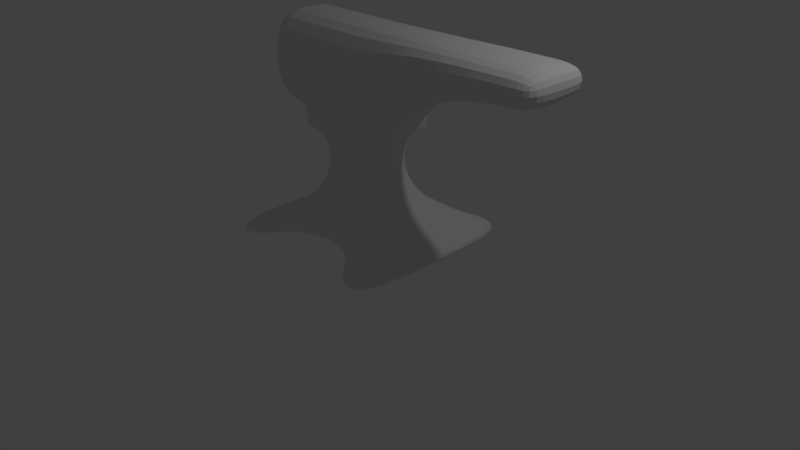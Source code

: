 # Source: anvil.blend  (saved by Blender 2.79.0; exported with 4.5.12 LTS)
import bpy
from mathutils import Matrix  # noqa: F401  (used for matrix-valued properties, if any)

bpy.ops.wm.read_factory_settings(use_empty=True)
scene = bpy.context.scene
scene.name = 'Scene'

# ---- collections
col_collection_1 = bpy.data.collections.new('Collection 1'); scene.collection.children.link(col_collection_1)
col_collection_20 = bpy.data.collections.new('Collection 20'); scene.collection.children.link(col_collection_20)
col_collection_20.hide_render = True
col_collection_20.hide_viewport = True

# ---- world
world_world = bpy.data.worlds.new('World'); scene.world = world_world
world_world.color = (0.05088, 0.05088, 0.05088)
world_world.use_sun_shadow = False
world_world.sun_shadow_jitter_overblur = 0.0
world_world.cycles.sampling_method = 'MANUAL'

# ---- cameras
cam_camera = bpy.data.cameras.new('Camera')
cam_camera.clip_end = 100.0
cam_camera.lens = 35.0
cam_camera.sensor_width = 32.0
cam_camera.sensor_height = 18.0
cam_camera.ortho_scale = 7.314
cam_camera.dof.focus_distance = 0.0
cam_camera.dof.aperture_fstop = 128.0

# ---- lights
light_lamp = bpy.data.lights.new('Lamp', 'POINT')
light_lamp.transmission_factor = 0.0
light_lamp.cutoff_distance = 30.0
light_lamp.energy = 100.0
light_lamp.shadow_buffer_clip_start = 1.001
light_lamp.shadow_soft_size = 0.1
light_lamp.shadow_maximum_resolution = 0.006
light_lamp.use_absolute_resolution = True

# ---- meshes
me_plane = bpy.data.meshes.new('Plane')
me_plane.from_pydata([(-0.4964, -0.4964, 3.02), (-0.4964, -0.4964, 1.737), (0.4448, -0.4448, 1.639), (0.4079, -0.4079, 1.54), (0.3858, -0.3858, 1.442), (0.3785, -0.3785, 1.343), (0.3858, -0.3858, 1.245), (0.4079, -0.4079, 1.146), (0.4448, -0.4448, 1.048), (0.4964, -0.4964, 0.9491), (0.5637, -0.5637, 0.8506), (0.656, -0.656, 0.7521), (0.7835, -0.7835, 0.6536), (0.9598, -0.9598, 0.5551), (-0.9598, -0.9598, 0.5551), (-0.7835, -0.7835, 0.6536), (-0.656, -0.656, 0.7521), (-0.5637, -0.5637, 0.8506), (-0.4964, -0.4964, 0.9491), (-0.4448, -0.4448, 1.048), (-0.4079, -0.4079, 1.146), (-0.3858, -0.3858, 1.245), (-0.3785, -0.3785, 1.343), (-0.3858, -0.3858, 1.442), (-0.4079, -0.4079, 1.54), (-0.4448, -0.4448, 1.639), (-1.235, -1.235, 0.3146), (1.235, -1.235, 0.3146), (-1.205, -1.205, 0.4566), (1.205, -1.205, 0.4566), (-0.8779, -0.4964, 1.859), (-0.8779, -0.4964, 3.02), (-1.248, -0.4964, 1.898), (-1.248, -0.4964, 3.02), (0.4964, -0.4964, 3.02), (0.4964, -0.4964, 1.737), (2.797, -0.4964, 3.02), (2.797, -0.4964, 2.639), (0.8798, -0.4964, 3.02), (1.263, -0.4964, 3.02), (1.647, -0.4964, 3.02), (2.03, -0.4964, 3.02), (2.413, -0.4964, 3.02), (2.413, -0.4964, 2.624), (2.03, -0.4964, 2.579), (1.647, -0.4964, 2.497), (1.263, -0.4964, 2.365), (0.8798, -0.4964, 2.136), (-0.4964, 8.941e-08, 3.02), (-0.4964, 8.941e-08, 1.737), (-0.9598, -5.96e-08, 0.5551), (-0.7835, -5.96e-08, 0.6536), (-0.656, -1.192e-07, 0.7521), (-0.5637, -5.96e-08, 0.8506), (-0.4964, -5.96e-08, 0.9491), (-0.4448, 0.0, 1.048), (-0.4079, 0.0, 1.146), (-0.3858, 0.0, 1.245), (-0.3785, 0.0, 1.343), (-0.3858, 0.0, 1.442), (-0.4079, 0.0, 1.54), (-0.4448, 2.98e-08, 1.639), (0.9598, 5.96e-08, 0.5551), (0.7835, 5.96e-08, 0.6536), (0.656, 1.192e-07, 0.7521), (0.5637, 5.96e-08, 0.8506), (0.4964, 5.96e-08, 0.9491), (0.4448, 0.0, 1.048), (0.4079, 0.0, 1.146), (0.3858, 0.0, 1.245), (0.3785, 0.0, 1.343), (0.3858, 0.0, 1.442), (0.4079, 0.0, 1.54), (0.4448, -2.98e-08, 1.639), (-1.235, 0.0, 0.3146), (1.235, 0.0, 0.3146), (1.205, 2.384e-07, 0.4566), (-0.8779, 2.98e-08, 3.02), (-0.8779, 2.98e-08, 1.859), (-1.248, -2.98e-08, 3.02), (-1.248, -2.98e-08, 1.898), (0.4964, -8.941e-08, 3.02), (0.4964, -8.941e-08, 1.737), (2.797, 3.278e-07, 3.02), (2.797, 3.278e-07, 2.639), (0.8798, -2.98e-08, 3.02), (1.263, 2.98e-08, 3.02), (1.647, 1.192e-07, 3.02), (2.03, 1.788e-07, 3.02), (2.413, 2.682e-07, 3.02), (0.8798, -2.98e-08, 2.136), (1.263, 5.96e-08, 2.365), (1.647, 1.49e-07, 2.497), (2.03, 2.086e-07, 2.579), (2.413, 2.682e-07, 2.624), (-1.205, -2.384e-07, 0.4566), (0.8281, -1.205, 0.4566), (0.6732, -0.9598, 0.5551), (-0.8282, -1.205, 0.4566), (0.4662, -0.7835, 0.6536), (-0.6733, -0.9598, 0.5551), (0.4662, -0.7835, 0.3146), (-0.4664, -0.7835, 0.6536), (-6.304e-05, -0.6516, 0.7568), (-5.96e-08, -0.5637, 0.8506), (-5.96e-08, -0.4964, 0.9491), (0.0, -0.4448, 1.048), (0.0, -0.4079, 1.146), (0.0, -0.3858, 1.245), (0.0, -0.3785, 1.343), (0.0, -0.3858, 1.442), (0.0, -0.4079, 1.54), (2.98e-08, -0.4448, 1.639), (8.941e-08, -0.4964, 3.02), (8.941e-08, -0.4964, 1.737), (0.0, 0.0, 3.02), (0.8431, -1.235, 0.3146), (0.6732, -0.9598, 0.3146), (-0.8433, -1.235, 0.3146), (-0.6733, -0.9598, 0.3146), (-0.4664, -0.7835, 0.3146), (-6.218e-05, -0.6516, 0.3146), (0.8431, 0.0, 0.3146), (0.6732, 0.0, 0.3146), (-0.8433, 0.0, 0.3146), (-0.6733, 0.0, 0.3146), (0.4662, 0.0, 0.3146), (-0.4664, 0.0, 0.3146), (-6.218e-05, 0.0, 0.3146)], [], [(114, 1, 0, 113), (28, 98, 100, 14), (61, 25, 1, 49), (112, 2, 35, 114), (14, 100, 102, 15), (15, 102, 103, 16), (16, 103, 104, 17), (104, 10, 9, 105), (105, 9, 8, 106), (106, 8, 7, 107), (107, 7, 6, 108), (108, 6, 5, 109), (109, 5, 4, 110), (110, 4, 3, 111), (111, 3, 2, 112), (95, 28, 14, 50), (50, 14, 15, 51), (51, 15, 16, 52), (52, 16, 17, 53), (53, 17, 18, 54), (54, 18, 19, 55), (55, 19, 20, 56), (56, 20, 21, 57), (57, 21, 22, 58), (58, 22, 23, 59), (59, 23, 24, 60), (60, 24, 25, 61), (26, 118, 98, 28), (74, 26, 28, 95), (0, 1, 30, 31), (48, 0, 31, 77), (77, 31, 33, 79), (31, 30, 32, 33), (43, 42, 36, 37), (84, 37, 36, 83), (94, 43, 37, 84), (82, 35, 47, 90), (90, 47, 46, 91), (91, 46, 45, 92), (92, 45, 44, 93), (93, 44, 43, 94), (35, 34, 38, 47), (47, 38, 39, 46), (46, 39, 40, 45), (45, 40, 41, 44), (44, 41, 42, 43), (115, 113, 0, 48), (41, 88, 89, 42), (40, 87, 88, 41), (39, 86, 87, 40), (38, 85, 86, 39), (34, 81, 85, 38), (42, 89, 83, 36), (32, 80, 79, 33), (30, 78, 80, 32), (27, 75, 76, 29), (3, 72, 73, 2), (4, 71, 72, 3), (5, 70, 71, 4), (6, 69, 70, 5), (7, 68, 69, 6), (8, 67, 68, 7), (9, 66, 67, 8), (10, 65, 66, 9), (11, 64, 65, 10), (12, 63, 64, 11), (13, 62, 63, 12), (29, 76, 62, 13), (2, 73, 82, 35), (1, 49, 78, 30), (97, 117, 116, 96), (117, 97, 99, 101), (120, 102, 100, 119), (96, 116, 27, 29), (121, 103, 102, 120), (103, 99, 12, 11), (99, 97, 13, 12), (97, 96, 29, 13), (101, 99, 103, 121), (119, 100, 98, 118), (104, 103, 11, 10), (81, 34, 113, 115), (24, 111, 112, 25), (23, 110, 111, 24), (22, 109, 110, 23), (21, 108, 109, 22), (20, 107, 108, 21), (19, 106, 107, 20), (18, 105, 106, 19), (17, 104, 105, 18), (25, 112, 114, 1), (35, 114, 113, 34), (121, 120, 127, 128), (117, 101, 126, 123), (101, 121, 128, 126), (120, 119, 125, 127), (119, 118, 124, 125), (116, 117, 123, 122), (27, 116, 122, 75), (26, 74, 124, 118)])
me_plane.use_remesh_preserve_volume = False
me_plane.use_remesh_preserve_attributes = False
me_plane.use_mirror_vertex_groups = False
me_plane.update()
me_cylinder_001 = bpy.data.meshes.new('Cylinder.001')
me_cylinder_001.from_pydata([(0.0, 1.0, -1.0), (0.0, 1.0, 1.0), (0.1951, 0.9808, -1.0), (0.1951, 0.9808, 1.0), (0.3827, 0.9239, -1.0), (0.3827, 0.9239, 1.0), (0.5556, 0.8315, -1.0), (0.5556, 0.8315, 1.0), (0.7071, 0.7071, -1.0), (0.7071, 0.7071, 1.0), (0.8315, 0.5556, -1.0), (0.8315, 0.5556, 1.0), (0.9239, 0.3827, -1.0), (0.9239, 0.3827, 1.0), (0.9808, 0.1951, -1.0), (0.9808, 0.1951, 1.0), (1.0, 7.55e-08, -1.0), (1.0, 7.55e-08, 1.0), (0.9808, -0.1951, -1.0), (0.9808, -0.1951, 1.0), (0.9239, -0.3827, -1.0), (0.9239, -0.3827, 1.0), (0.8315, -0.5556, -1.0), (0.8315, -0.5556, 1.0), (0.7071, -0.7071, -1.0), (0.7071, -0.7071, 1.0), (0.5556, -0.8315, -1.0), (0.5556, -0.8315, 1.0), (0.3827, -0.9239, -1.0), (0.3827, -0.9239, 1.0), (0.1951, -0.9808, -1.0), (0.1951, -0.9808, 1.0), (-3.258e-07, -1.0, -1.0), (-3.258e-07, -1.0, 1.0), (-0.1951, -0.9808, -1.0), (-0.1951, -0.9808, 1.0), (-0.3827, -0.9239, -1.0), (-0.3827, -0.9239, 1.0), (-0.5556, -0.8315, -1.0), (-0.5556, -0.8315, 1.0), (-0.7071, -0.7071, -1.0), (-0.7071, -0.7071, 1.0), (-0.8315, -0.5556, -1.0), (-0.8315, -0.5556, 1.0), (-0.9239, -0.3827, -1.0), (-0.9239, -0.3827, 1.0), (-0.9808, -0.1951, -1.0), (-0.9808, -0.1951, 1.0), (-1.0, 9.656e-07, -1.0), (-1.0, 9.656e-07, 1.0), (-0.9808, 0.1951, -1.0), (-0.9808, 0.1951, 1.0), (-0.9239, 0.3827, -1.0), (-0.9239, 0.3827, 1.0), (-0.8315, 0.5556, -1.0), (-0.8315, 0.5556, 1.0), (-0.7071, 0.7071, -1.0), (-0.7071, 0.7071, 1.0), (-0.5556, 0.8315, -1.0), (-0.5556, 0.8315, 1.0), (-0.3827, 0.9239, -1.0), (-0.3827, 0.9239, 1.0), (-0.1951, 0.9808, -1.0), (-0.1951, 0.9808, 1.0)], [], [(0, 1, 3, 2), (2, 3, 5, 4), (4, 5, 7, 6), (6, 7, 9, 8), (8, 9, 11, 10), (10, 11, 13, 12), (12, 13, 15, 14), (14, 15, 17, 16), (16, 17, 19, 18), (18, 19, 21, 20), (20, 21, 23, 22), (22, 23, 25, 24), (24, 25, 27, 26), (26, 27, 29, 28), (28, 29, 31, 30), (30, 31, 33, 32), (32, 33, 35, 34), (34, 35, 37, 36), (36, 37, 39, 38), (38, 39, 41, 40), (40, 41, 43, 42), (42, 43, 45, 44), (44, 45, 47, 46), (46, 47, 49, 48), (48, 49, 51, 50), (50, 51, 53, 52), (52, 53, 55, 54), (54, 55, 57, 56), (56, 57, 59, 58), (58, 59, 61, 60), (3, 1, 63, 61, 59, 57, 55, 53, 51, 49, 47, 45, 43, 41, 39, 37, 35, 33, 31, 29, 27, 25, 23, 21, 19, 17, 15, 13, 11, 9, 7, 5), (60, 61, 63, 62), (62, 63, 1, 0), (0, 2, 4, 6, 8, 10, 12, 14, 16, 18, 20, 22, 24, 26, 28, 30, 32, 34, 36, 38, 40, 42, 44, 46, 48, 50, 52, 54, 56, 58, 60, 62)])
me_cylinder_001.use_remesh_preserve_volume = False
me_cylinder_001.use_remesh_preserve_attributes = False
me_cylinder_001.use_mirror_vertex_groups = False
me_cylinder_001.update()
me_plane_001 = bpy.data.meshes.new('Plane.001')
me_plane_001.from_pydata([(-0.4964, -0.4964, 3.02), (-0.4964, -0.4964, 1.737), (0.4448, -0.4448, 1.639), (0.4079, -0.4079, 1.54), (0.3858, -0.3858, 1.442), (0.3785, -0.3785, 1.343), (0.3858, -0.3858, 1.245), (0.4079, -0.4079, 1.146), (0.4448, -0.4448, 1.048), (0.4964, -0.4964, 0.9491), (0.5637, -0.5637, 0.8506), (0.656, -0.656, 0.7521), (0.7835, -0.7835, 0.6536), (0.9598, -0.9598, 0.5551), (-0.9598, -0.9598, 0.5551), (-0.7835, -0.7835, 0.6536), (-0.656, -0.656, 0.7521), (-0.5637, -0.5637, 0.8506), (-0.4964, -0.4964, 0.9491), (-0.4448, -0.4448, 1.048), (-0.4079, -0.4079, 1.146), (-0.3858, -0.3858, 1.245), (-0.3785, -0.3785, 1.343), (-0.3858, -0.3858, 1.442), (-0.4079, -0.4079, 1.54), (-0.4448, -0.4448, 1.639), (-1.235, -1.235, 0.3146), (1.235, -1.235, 0.3146), (-1.205, -1.205, 0.4566), (1.205, -1.205, 0.4566), (-0.8779, -0.4964, 1.859), (-0.8779, -0.4964, 3.02), (-1.248, -0.4964, 1.898), (-1.248, -0.4964, 3.02), (0.4964, -0.4964, 3.02), (0.4964, -0.4964, 1.737), (2.797, -0.4964, 3.02), (2.797, -0.4964, 2.639), (0.8798, -0.4964, 3.02), (1.263, -0.4964, 3.02), (1.647, -0.4964, 3.02), (2.03, -0.4964, 3.02), (2.413, -0.4964, 3.02), (2.413, -0.4964, 2.624), (2.03, -0.4964, 2.579), (1.647, -0.4964, 2.497), (1.263, -0.4964, 2.365), (0.8798, -0.4964, 2.136), (-0.4964, 8.941e-08, 3.02), (-0.4964, 8.941e-08, 1.737), (-0.9598, -5.96e-08, 0.5551), (-0.7835, -5.96e-08, 0.6536), (-0.656, -1.192e-07, 0.7521), (-0.5637, -5.96e-08, 0.8506), (-0.4964, -5.96e-08, 0.9491), (-0.4448, 0.0, 1.048), (-0.4079, 0.0, 1.146), (-0.3858, 0.0, 1.245), (-0.3785, 0.0, 1.343), (-0.3858, 0.0, 1.442), (-0.4079, 0.0, 1.54), (-0.4448, 2.98e-08, 1.639), (0.9598, 5.96e-08, 0.5551), (0.7835, 5.96e-08, 0.6536), (0.656, 1.192e-07, 0.7521), (0.5637, 5.96e-08, 0.8506), (0.4964, 5.96e-08, 0.9491), (0.4448, 0.0, 1.048), (0.4079, 0.0, 1.146), (0.3858, 0.0, 1.245), (0.3785, 0.0, 1.343), (0.3858, 0.0, 1.442), (0.4079, 0.0, 1.54), (0.4448, -2.98e-08, 1.639), (-1.235, 0.0, 0.3146), (1.235, 0.0, 0.3146), (1.205, 2.384e-07, 0.4566), (-0.8779, 2.98e-08, 3.02), (-0.8779, 2.98e-08, 1.859), (-1.248, -2.98e-08, 3.02), (-1.248, -2.98e-08, 1.898), (0.4964, -8.941e-08, 3.02), (0.4964, -8.941e-08, 1.737), (2.797, 3.278e-07, 3.02), (2.797, 3.278e-07, 2.639), (0.8798, -2.98e-08, 3.02), (1.263, 2.98e-08, 3.02), (1.647, 1.192e-07, 3.02), (2.03, 1.788e-07, 3.02), (2.413, 2.682e-07, 3.02), (0.8798, -2.98e-08, 2.136), (1.263, 5.96e-08, 2.365), (1.647, 1.49e-07, 2.497), (2.03, 2.086e-07, 2.579), (2.413, 2.682e-07, 2.624), (-1.205, -2.384e-07, 0.4566)], [], [(35, 1, 0, 34), (28, 29, 13, 14), (61, 25, 1, 49), (25, 2, 35, 1), (14, 13, 12, 15), (15, 12, 11, 16), (16, 11, 10, 17), (17, 10, 9, 18), (18, 9, 8, 19), (19, 8, 7, 20), (20, 7, 6, 21), (21, 6, 5, 22), (22, 5, 4, 23), (23, 4, 3, 24), (24, 3, 2, 25), (95, 28, 14, 50), (50, 14, 15, 51), (51, 15, 16, 52), (52, 16, 17, 53), (53, 17, 18, 54), (54, 18, 19, 55), (55, 19, 20, 56), (56, 20, 21, 57), (57, 21, 22, 58), (58, 22, 23, 59), (59, 23, 24, 60), (60, 24, 25, 61), (26, 27, 29, 28), (74, 26, 28, 95), (0, 1, 30, 31), (48, 0, 31, 77), (77, 31, 33, 79), (31, 30, 32, 33), (43, 42, 36, 37), (84, 37, 36, 83), (94, 43, 37, 84), (82, 35, 47, 90), (90, 47, 46, 91), (91, 46, 45, 92), (92, 45, 44, 93), (93, 44, 43, 94), (35, 34, 38, 47), (47, 38, 39, 46), (46, 39, 40, 45), (45, 40, 41, 44), (44, 41, 42, 43), (81, 34, 0, 48), (41, 88, 89, 42), (40, 87, 88, 41), (39, 86, 87, 40), (38, 85, 86, 39), (34, 81, 85, 38), (42, 89, 83, 36), (32, 80, 79, 33), (30, 78, 80, 32), (27, 75, 76, 29), (26, 74, 75, 27), (3, 72, 73, 2), (4, 71, 72, 3), (5, 70, 71, 4), (6, 69, 70, 5), (7, 68, 69, 6), (8, 67, 68, 7), (9, 66, 67, 8), (10, 65, 66, 9), (11, 64, 65, 10), (12, 63, 64, 11), (13, 62, 63, 12), (29, 76, 62, 13), (2, 73, 82, 35), (1, 49, 78, 30)])
me_plane_001.use_remesh_preserve_volume = False
me_plane_001.use_remesh_preserve_attributes = False
me_plane_001.use_mirror_vertex_groups = False
me_plane_001.update()

# ---- objects
ob_plane = bpy.data.objects.new('Plane', me_plane)
ob_lamp = bpy.data.objects.new('Lamp', light_lamp)
ob_camera = bpy.data.objects.new('Camera', cam_camera)
ob_cylinder_001 = bpy.data.objects.new('Cylinder.001', me_cylinder_001)
ob_plane_001 = bpy.data.objects.new('Plane.001', me_plane_001)

# ---- transforms, parenting, visibility, modifiers, constraints
ob_plane.location = (0.0, 0.0, 0.0)
ob_plane.lineart.crease_threshold = 0.0
_m = ob_plane.modifiers.new('Mirror', 'MIRROR')
_m.use_axis = (False, True, False)
_m.use_clip = True
_m = ob_plane.modifiers.new('Subsurf', 'SUBSURF')
_m.uv_smooth = 'PRESERVE_CORNERS'
_m.quality = 2
_m.levels = 2
_m.show_only_control_edges = False
ob_lamp.location = (4.076, 1.005, 5.904)
ob_lamp.rotation_euler = (0.6503, 0.05522, 1.866)
ob_lamp.lock_rotations_4d = False
ob_lamp.empty_display_type = 'ARROWS'
ob_lamp.color = (0.0, 0.0, 0.0, 0.0)
ob_lamp.lineart.crease_threshold = 0.0
ob_camera.location = (7.481, -6.508, 5.344)
ob_camera.rotation_euler = (1.109, 0.0, 0.8149)
ob_camera.lock_rotations_4d = False
ob_camera.empty_display_type = 'ARROWS'
ob_camera.color = (0.0, 0.0, 0.0, 0.0)
ob_camera.hide_viewport = True
ob_camera.display_type = 'WIRE'
ob_camera.lineart.crease_threshold = 0.0
ob_cylinder_001.location = (4.331, -1.468, 0.5071)
ob_cylinder_001.scale = (0.9262, 1.0, 0.3212)
ob_cylinder_001.display_type = 'WIRE'
ob_cylinder_001.lineart.crease_threshold = 0.0
ob_plane_001.location = (4.331, 0.175, -0.00964)
ob_plane_001.lineart.crease_threshold = 0.0
_m = ob_plane_001.modifiers.new('Boolean', 'BOOLEAN')
_m.object = ob_cylinder_001
_m.solver = 'FAST'
_m = ob_plane_001.modifiers.new('Mirror', 'MIRROR')
_m.use_axis = (False, True, False)

# ---- collection membership
col_collection_1.objects.link(ob_plane)
col_collection_1.objects.link(ob_lamp)
col_collection_1.objects.link(ob_camera)
col_collection_20.objects.link(ob_cylinder_001)
col_collection_20.objects.link(ob_plane_001)

# ---- scene / render settings (as saved in the file)
scene.camera = ob_camera
scene.frame_start = 1; scene.frame_end = 250; scene.frame_set(1)
scene.render.engine = 'BLENDER_EEVEE_NEXT'
scene.render.resolution_percentage = 50
scene.render.dither_intensity = 0.0
scene.cycles.use_denoising = False
scene.cycles.samples = 128
scene.cycles.sampling_pattern = 'TABULATED_SOBOL'
scene.cycles.use_adaptive_sampling = False
scene.cycles.use_light_tree = False
scene.cycles.blur_glossy = 0.0
scene.cycles.sample_clamp_indirect = 0.0
scene.view_settings.view_transform = 'Standard'
bpy.context.view_layer.update()
